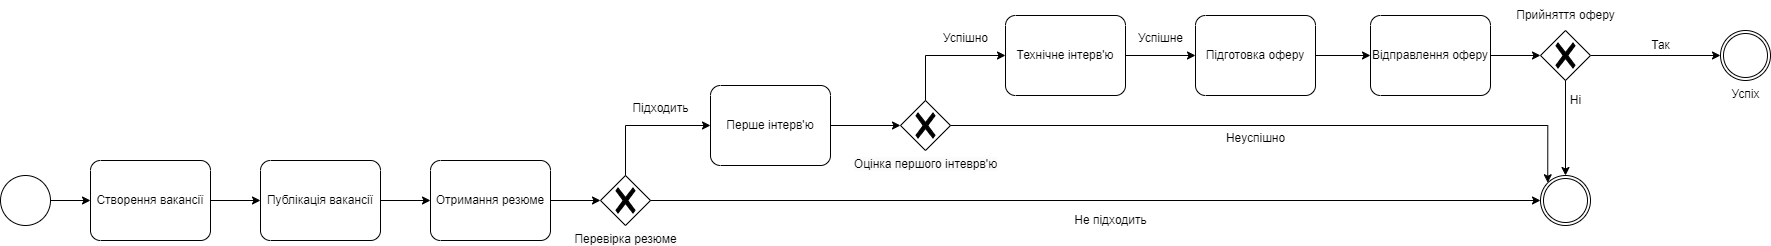

The diagram above was exported from draw.io. Its source (the exported page's mxGraphModel, read from the mxfile embedded in the PNG):
<mxGraphModel dx="1221" dy="831" grid="1" gridSize="10" guides="1" tooltips="1" connect="1" arrows="1" fold="1" page="1" pageScale="1" pageWidth="850" pageHeight="1100" math="0" shadow="0">
  <root>
    <mxCell id="0" />
    <mxCell id="1" parent="0" />
    <mxCell id="GoucR6OFc1jXLLk_H4iI-1" value="" style="points=[[0.145,0.145,0],[0.5,0,0],[0.855,0.145,0],[1,0.5,0],[0.855,0.855,0],[0.5,1,0],[0.145,0.855,0],[0,0.5,0]];shape=mxgraph.bpmn.event;html=1;verticalLabelPosition=bottom;labelBackgroundColor=#ffffff;verticalAlign=top;align=center;perimeter=ellipsePerimeter;outlineConnect=0;aspect=fixed;outline=standard;symbol=general;" vertex="1" parent="1">
      <mxGeometry x="270" y="190" width="50" height="50" as="geometry" />
    </mxCell>
    <mxCell id="GoucR6OFc1jXLLk_H4iI-3" value="Створення вакансії" style="points=[[0.25,0,0],[0.5,0,0],[0.75,0,0],[1,0.25,0],[1,0.5,0],[1,0.75,0],[0.75,1,0],[0.5,1,0],[0.25,1,0],[0,0.75,0],[0,0.5,0],[0,0.25,0]];shape=mxgraph.bpmn.task;whiteSpace=wrap;rectStyle=rounded;size=10;html=1;container=1;expand=0;collapsible=0;taskMarker=abstract;" vertex="1" parent="1">
      <mxGeometry x="360" y="175" width="120" height="80" as="geometry" />
    </mxCell>
    <mxCell id="GoucR6OFc1jXLLk_H4iI-4" value="Публікація вакансії" style="points=[[0.25,0,0],[0.5,0,0],[0.75,0,0],[1,0.25,0],[1,0.5,0],[1,0.75,0],[0.75,1,0],[0.5,1,0],[0.25,1,0],[0,0.75,0],[0,0.5,0],[0,0.25,0]];shape=mxgraph.bpmn.task;whiteSpace=wrap;rectStyle=rounded;size=10;html=1;container=1;expand=0;collapsible=0;taskMarker=abstract;" vertex="1" parent="1">
      <mxGeometry x="530" y="175" width="120" height="80" as="geometry" />
    </mxCell>
    <mxCell id="GoucR6OFc1jXLLk_H4iI-9" style="edgeStyle=orthogonalEdgeStyle;rounded=0;orthogonalLoop=1;jettySize=auto;html=1;" edge="1" parent="1" source="GoucR6OFc1jXLLk_H4iI-5" target="GoucR6OFc1jXLLk_H4iI-8">
      <mxGeometry relative="1" as="geometry" />
    </mxCell>
    <mxCell id="GoucR6OFc1jXLLk_H4iI-5" value="Отримання резюме" style="points=[[0.25,0,0],[0.5,0,0],[0.75,0,0],[1,0.25,0],[1,0.5,0],[1,0.75,0],[0.75,1,0],[0.5,1,0],[0.25,1,0],[0,0.75,0],[0,0.5,0],[0,0.25,0]];shape=mxgraph.bpmn.task;whiteSpace=wrap;rectStyle=rounded;size=10;html=1;container=1;expand=0;collapsible=0;taskMarker=abstract;" vertex="1" parent="1">
      <mxGeometry x="700" y="175" width="120" height="80" as="geometry" />
    </mxCell>
    <mxCell id="GoucR6OFc1jXLLk_H4iI-6" style="edgeStyle=orthogonalEdgeStyle;rounded=0;orthogonalLoop=1;jettySize=auto;html=1;entryX=0;entryY=0.5;entryDx=0;entryDy=0;entryPerimeter=0;" edge="1" parent="1" source="GoucR6OFc1jXLLk_H4iI-3" target="GoucR6OFc1jXLLk_H4iI-4">
      <mxGeometry relative="1" as="geometry" />
    </mxCell>
    <mxCell id="GoucR6OFc1jXLLk_H4iI-7" style="edgeStyle=orthogonalEdgeStyle;rounded=0;orthogonalLoop=1;jettySize=auto;html=1;entryX=0;entryY=0.5;entryDx=0;entryDy=0;entryPerimeter=0;" edge="1" parent="1" source="GoucR6OFc1jXLLk_H4iI-4" target="GoucR6OFc1jXLLk_H4iI-5">
      <mxGeometry relative="1" as="geometry" />
    </mxCell>
    <mxCell id="GoucR6OFc1jXLLk_H4iI-8" value="&lt;span style=&quot;background-color: rgb(251, 251, 251);&quot;&gt;Перевірка резюме&lt;/span&gt;" style="points=[[0.25,0.25,0],[0.5,0,0],[0.75,0.25,0],[1,0.5,0],[0.75,0.75,0],[0.5,1,0],[0.25,0.75,0],[0,0.5,0]];shape=mxgraph.bpmn.gateway2;html=1;verticalLabelPosition=bottom;labelBackgroundColor=#ffffff;verticalAlign=top;align=center;perimeter=rhombusPerimeter;outlineConnect=0;outline=none;symbol=none;gwType=exclusive;" vertex="1" parent="1">
      <mxGeometry x="870" y="190" width="50" height="50" as="geometry" />
    </mxCell>
    <mxCell id="GoucR6OFc1jXLLk_H4iI-18" value="Перше інтерв'ю" style="points=[[0.25,0,0],[0.5,0,0],[0.75,0,0],[1,0.25,0],[1,0.5,0],[1,0.75,0],[0.75,1,0],[0.5,1,0],[0.25,1,0],[0,0.75,0],[0,0.5,0],[0,0.25,0]];shape=mxgraph.bpmn.task;whiteSpace=wrap;rectStyle=rounded;size=10;html=1;container=1;expand=0;collapsible=0;taskMarker=abstract;" vertex="1" parent="1">
      <mxGeometry x="980" y="100" width="120" height="80" as="geometry" />
    </mxCell>
    <mxCell id="GoucR6OFc1jXLLk_H4iI-21" style="edgeStyle=orthogonalEdgeStyle;rounded=0;orthogonalLoop=1;jettySize=auto;html=1;entryX=0;entryY=0.5;entryDx=0;entryDy=0;entryPerimeter=0;" edge="1" parent="1" source="GoucR6OFc1jXLLk_H4iI-8" target="GoucR6OFc1jXLLk_H4iI-18">
      <mxGeometry relative="1" as="geometry">
        <Array as="points">
          <mxPoint x="895" y="140" />
        </Array>
      </mxGeometry>
    </mxCell>
    <mxCell id="GoucR6OFc1jXLLk_H4iI-22" value="&lt;span style=&quot;background-color: rgb(251, 251, 251);&quot;&gt;Оцінка першого інтеврв'ю&lt;/span&gt;" style="points=[[0.25,0.25,0],[0.5,0,0],[0.75,0.25,0],[1,0.5,0],[0.75,0.75,0],[0.5,1,0],[0.25,0.75,0],[0,0.5,0]];shape=mxgraph.bpmn.gateway2;html=1;verticalLabelPosition=bottom;labelBackgroundColor=#ffffff;verticalAlign=top;align=center;perimeter=rhombusPerimeter;outlineConnect=0;outline=none;symbol=none;gwType=exclusive;" vertex="1" parent="1">
      <mxGeometry x="1170" y="115" width="50" height="50" as="geometry" />
    </mxCell>
    <mxCell id="GoucR6OFc1jXLLk_H4iI-23" style="edgeStyle=orthogonalEdgeStyle;rounded=0;orthogonalLoop=1;jettySize=auto;html=1;entryX=0;entryY=0.5;entryDx=0;entryDy=0;entryPerimeter=0;" edge="1" parent="1" source="GoucR6OFc1jXLLk_H4iI-18" target="GoucR6OFc1jXLLk_H4iI-22">
      <mxGeometry relative="1" as="geometry" />
    </mxCell>
    <mxCell id="GoucR6OFc1jXLLk_H4iI-24" value="Підходить" style="text;html=1;align=center;verticalAlign=middle;resizable=0;points=[];autosize=1;strokeColor=none;fillColor=none;" vertex="1" parent="1">
      <mxGeometry x="890" y="108" width="80" height="30" as="geometry" />
    </mxCell>
    <mxCell id="GoucR6OFc1jXLLk_H4iI-26" value="Технічне інтерв'ю" style="points=[[0.25,0,0],[0.5,0,0],[0.75,0,0],[1,0.25,0],[1,0.5,0],[1,0.75,0],[0.75,1,0],[0.5,1,0],[0.25,1,0],[0,0.75,0],[0,0.5,0],[0,0.25,0]];shape=mxgraph.bpmn.task;whiteSpace=wrap;rectStyle=rounded;size=10;html=1;container=1;expand=0;collapsible=0;taskMarker=abstract;" vertex="1" parent="1">
      <mxGeometry x="1275" y="30" width="120" height="80" as="geometry" />
    </mxCell>
    <mxCell id="GoucR6OFc1jXLLk_H4iI-27" style="edgeStyle=orthogonalEdgeStyle;rounded=0;orthogonalLoop=1;jettySize=auto;html=1;entryX=0;entryY=0.5;entryDx=0;entryDy=0;entryPerimeter=0;" edge="1" parent="1" source="GoucR6OFc1jXLLk_H4iI-22" target="GoucR6OFc1jXLLk_H4iI-26">
      <mxGeometry relative="1" as="geometry">
        <Array as="points">
          <mxPoint x="1195" y="70" />
        </Array>
      </mxGeometry>
    </mxCell>
    <mxCell id="GoucR6OFc1jXLLk_H4iI-28" value="Успішно" style="text;html=1;align=center;verticalAlign=middle;resizable=0;points=[];autosize=1;strokeColor=none;fillColor=none;" vertex="1" parent="1">
      <mxGeometry x="1200" y="38" width="70" height="30" as="geometry" />
    </mxCell>
    <mxCell id="GoucR6OFc1jXLLk_H4iI-30" value="Підготовка оферу" style="points=[[0.25,0,0],[0.5,0,0],[0.75,0,0],[1,0.25,0],[1,0.5,0],[1,0.75,0],[0.75,1,0],[0.5,1,0],[0.25,1,0],[0,0.75,0],[0,0.5,0],[0,0.25,0]];shape=mxgraph.bpmn.task;whiteSpace=wrap;rectStyle=rounded;size=10;html=1;container=1;expand=0;collapsible=0;taskMarker=abstract;" vertex="1" parent="1">
      <mxGeometry x="1465" y="30" width="120" height="80" as="geometry" />
    </mxCell>
    <mxCell id="GoucR6OFc1jXLLk_H4iI-31" value="Відправлення оферу" style="points=[[0.25,0,0],[0.5,0,0],[0.75,0,0],[1,0.25,0],[1,0.5,0],[1,0.75,0],[0.75,1,0],[0.5,1,0],[0.25,1,0],[0,0.75,0],[0,0.5,0],[0,0.25,0]];shape=mxgraph.bpmn.task;whiteSpace=wrap;rectStyle=rounded;size=10;html=1;container=1;expand=0;collapsible=0;taskMarker=abstract;" vertex="1" parent="1">
      <mxGeometry x="1640" y="30" width="120" height="80" as="geometry" />
    </mxCell>
    <mxCell id="GoucR6OFc1jXLLk_H4iI-32" style="edgeStyle=orthogonalEdgeStyle;rounded=0;orthogonalLoop=1;jettySize=auto;html=1;entryX=0;entryY=0.5;entryDx=0;entryDy=0;entryPerimeter=0;" edge="1" parent="1" source="GoucR6OFc1jXLLk_H4iI-26" target="GoucR6OFc1jXLLk_H4iI-30">
      <mxGeometry relative="1" as="geometry" />
    </mxCell>
    <mxCell id="GoucR6OFc1jXLLk_H4iI-34" style="edgeStyle=orthogonalEdgeStyle;rounded=0;orthogonalLoop=1;jettySize=auto;html=1;entryX=0;entryY=0.5;entryDx=0;entryDy=0;entryPerimeter=0;" edge="1" parent="1" source="GoucR6OFc1jXLLk_H4iI-30" target="GoucR6OFc1jXLLk_H4iI-31">
      <mxGeometry relative="1" as="geometry" />
    </mxCell>
    <mxCell id="GoucR6OFc1jXLLk_H4iI-36" value="Успішне" style="text;html=1;align=center;verticalAlign=middle;resizable=0;points=[];autosize=1;strokeColor=none;fillColor=none;" vertex="1" parent="1">
      <mxGeometry x="1395" y="38" width="70" height="30" as="geometry" />
    </mxCell>
    <mxCell id="GoucR6OFc1jXLLk_H4iI-43" style="edgeStyle=orthogonalEdgeStyle;rounded=0;orthogonalLoop=1;jettySize=auto;html=1;entryX=0;entryY=0.5;entryDx=0;entryDy=0;entryPerimeter=0;" edge="1" parent="1" source="GoucR6OFc1jXLLk_H4iI-40" target="GoucR6OFc1jXLLk_H4iI-44">
      <mxGeometry relative="1" as="geometry">
        <mxPoint x="1920" y="70" as="targetPoint" />
      </mxGeometry>
    </mxCell>
    <mxCell id="GoucR6OFc1jXLLk_H4iI-40" value="" style="points=[[0.25,0.25,0],[0.5,0,0],[0.75,0.25,0],[1,0.5,0],[0.75,0.75,0],[0.5,1,0],[0.25,0.75,0],[0,0.5,0]];shape=mxgraph.bpmn.gateway2;html=1;verticalLabelPosition=bottom;labelBackgroundColor=#ffffff;verticalAlign=top;align=center;perimeter=rhombusPerimeter;outlineConnect=0;outline=none;symbol=none;gwType=exclusive;" vertex="1" parent="1">
      <mxGeometry x="1810" y="45" width="50" height="50" as="geometry" />
    </mxCell>
    <mxCell id="GoucR6OFc1jXLLk_H4iI-42" style="edgeStyle=orthogonalEdgeStyle;rounded=0;orthogonalLoop=1;jettySize=auto;html=1;entryX=0;entryY=0.5;entryDx=0;entryDy=0;entryPerimeter=0;" edge="1" parent="1" source="GoucR6OFc1jXLLk_H4iI-31" target="GoucR6OFc1jXLLk_H4iI-40">
      <mxGeometry relative="1" as="geometry" />
    </mxCell>
    <mxCell id="GoucR6OFc1jXLLk_H4iI-44" value="Успіх" style="points=[[0.145,0.145,0],[0.5,0,0],[0.855,0.145,0],[1,0.5,0],[0.855,0.855,0],[0.5,1,0],[0.145,0.855,0],[0,0.5,0]];shape=mxgraph.bpmn.event;html=1;verticalLabelPosition=bottom;labelBackgroundColor=#ffffff;verticalAlign=top;align=center;perimeter=ellipsePerimeter;outlineConnect=0;aspect=fixed;outline=throwing;symbol=general;" vertex="1" parent="1">
      <mxGeometry x="1990" y="45" width="50" height="50" as="geometry" />
    </mxCell>
    <mxCell id="GoucR6OFc1jXLLk_H4iI-45" value="Так" style="text;html=1;align=center;verticalAlign=middle;resizable=0;points=[];autosize=1;strokeColor=none;fillColor=none;" vertex="1" parent="1">
      <mxGeometry x="1910" y="45" width="40" height="30" as="geometry" />
    </mxCell>
    <mxCell id="GoucR6OFc1jXLLk_H4iI-46" style="edgeStyle=orthogonalEdgeStyle;rounded=0;orthogonalLoop=1;jettySize=auto;html=1;entryX=0;entryY=0.5;entryDx=0;entryDy=0;entryPerimeter=0;" edge="1" parent="1" source="GoucR6OFc1jXLLk_H4iI-1" target="GoucR6OFc1jXLLk_H4iI-3">
      <mxGeometry relative="1" as="geometry" />
    </mxCell>
    <mxCell id="GoucR6OFc1jXLLk_H4iI-47" value="" style="points=[[0.145,0.145,0],[0.5,0,0],[0.855,0.145,0],[1,0.5,0],[0.855,0.855,0],[0.5,1,0],[0.145,0.855,0],[0,0.5,0]];shape=mxgraph.bpmn.event;html=1;verticalLabelPosition=bottom;labelBackgroundColor=#ffffff;verticalAlign=top;align=center;perimeter=ellipsePerimeter;outlineConnect=0;aspect=fixed;outline=throwing;symbol=general;" vertex="1" parent="1">
      <mxGeometry x="1810" y="190" width="50" height="50" as="geometry" />
    </mxCell>
    <mxCell id="GoucR6OFc1jXLLk_H4iI-48" style="edgeStyle=orthogonalEdgeStyle;rounded=0;orthogonalLoop=1;jettySize=auto;html=1;entryX=0;entryY=0.5;entryDx=0;entryDy=0;entryPerimeter=0;" edge="1" parent="1" source="GoucR6OFc1jXLLk_H4iI-8" target="GoucR6OFc1jXLLk_H4iI-47">
      <mxGeometry relative="1" as="geometry" />
    </mxCell>
    <mxCell id="GoucR6OFc1jXLLk_H4iI-49" value="Не підходить" style="text;html=1;align=center;verticalAlign=middle;resizable=0;points=[];autosize=1;strokeColor=none;fillColor=none;" vertex="1" parent="1">
      <mxGeometry x="1330" y="220" width="100" height="30" as="geometry" />
    </mxCell>
    <mxCell id="GoucR6OFc1jXLLk_H4iI-52" style="edgeStyle=orthogonalEdgeStyle;rounded=0;orthogonalLoop=1;jettySize=auto;html=1;entryX=0.5;entryY=0;entryDx=0;entryDy=0;entryPerimeter=0;" edge="1" parent="1" source="GoucR6OFc1jXLLk_H4iI-40" target="GoucR6OFc1jXLLk_H4iI-47">
      <mxGeometry relative="1" as="geometry" />
    </mxCell>
    <mxCell id="GoucR6OFc1jXLLk_H4iI-53" value="Неуспішно" style="text;html=1;align=center;verticalAlign=middle;resizable=0;points=[];autosize=1;strokeColor=none;fillColor=none;" vertex="1" parent="1">
      <mxGeometry x="1485" y="138" width="80" height="30" as="geometry" />
    </mxCell>
    <mxCell id="GoucR6OFc1jXLLk_H4iI-54" value="Прийняття оферу" style="text;html=1;align=center;verticalAlign=middle;resizable=0;points=[];autosize=1;strokeColor=none;fillColor=none;" vertex="1" parent="1">
      <mxGeometry x="1775" y="15" width="120" height="30" as="geometry" />
    </mxCell>
    <mxCell id="GoucR6OFc1jXLLk_H4iI-55" value="Ні" style="text;html=1;align=center;verticalAlign=middle;resizable=0;points=[];autosize=1;strokeColor=none;fillColor=none;" vertex="1" parent="1">
      <mxGeometry x="1830" y="100" width="30" height="30" as="geometry" />
    </mxCell>
    <mxCell id="GoucR6OFc1jXLLk_H4iI-56" style="edgeStyle=orthogonalEdgeStyle;rounded=0;orthogonalLoop=1;jettySize=auto;html=1;entryX=0.145;entryY=0.145;entryDx=0;entryDy=0;entryPerimeter=0;" edge="1" parent="1" source="GoucR6OFc1jXLLk_H4iI-22" target="GoucR6OFc1jXLLk_H4iI-47">
      <mxGeometry relative="1" as="geometry" />
    </mxCell>
  </root>
</mxGraphModel>